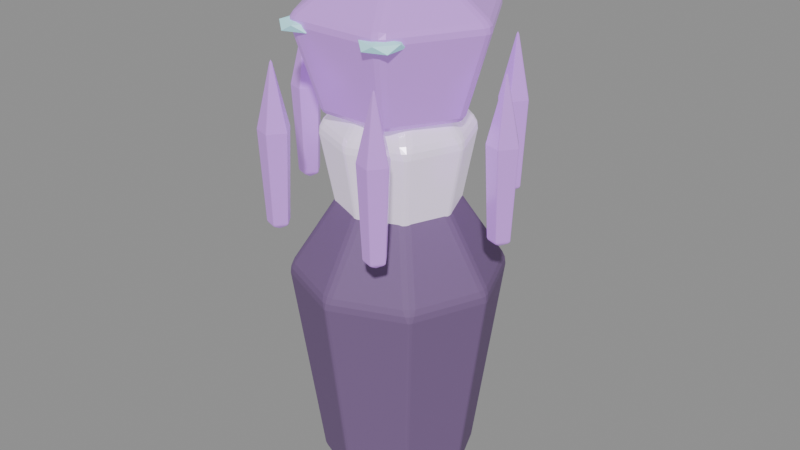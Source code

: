 # Source: deep-fracture-creature-FacetSentry-seidr.blend  (saved by Blender 5.0.118; exported with 4.5.12 LTS)
import bpy
from mathutils import Matrix  # noqa: F401  (used for matrix-valued properties, if any)

bpy.ops.wm.read_factory_settings(use_empty=True)
scene = bpy.context.scene
scene.name = 'Scene'

# ---- materials (node trees are filled in below, after node groups)
mat_export_source = bpy.data.materials.new('export-source')
mat_export_source.use_backface_culling = True
mat_export_source_001 = bpy.data.materials.new('export-source.001')
mat_export_source_001.use_backface_culling = True
mat_export_source_002 = bpy.data.materials.new('export-source.002')
mat_export_source_002.use_backface_culling = True
mat_inset_elemental_eyes = bpy.data.materials.new('inset-elemental-eyes')

# ---- material node trees
mat_export_source.use_nodes = True; mat_export_source.node_tree.nodes.clear()
_N = mat_export_source.node_tree.nodes; _L = mat_export_source.node_tree.links
n0 = _N.new('ShaderNodeBsdfPrincipled'); n0.name = 'Principled BSDF'; n0.location = (-200, 100)
n0.inputs[0].default_value = (0.898, 0.79, 0.988, 1.0)
n0.inputs[1].default_value = 0.18
n0.inputs[2].default_value = 0.24
n0.inputs[27].default_value = (1.257, 1.106, 1.383, 1.0)
n0.inputs[28].default_value = 0.28
n1 = _N.new('ShaderNodeOutputMaterial'); n1.name = 'Material Output'; n1.location = (200, 100)
_L.new(n0.outputs[0], n1.inputs[0])
n1.is_active_output = True
mat_export_source_001.use_nodes = True; mat_export_source_001.node_tree.nodes.clear()
_N = mat_export_source_001.node_tree.nodes; _L = mat_export_source_001.node_tree.links
n0 = _N.new('ShaderNodeBsdfPrincipled'); n0.name = 'Principled BSDF'; n0.location = (-200, 100)
n0.inputs[0].default_value = (0.2068, 0.124, 0.2758, 1.0)
n0.inputs[1].default_value = 0.12
n0.inputs[2].default_value = 0.78
n0.inputs[27].default_value = (0.165, 0.075, 0.24, 1.0)
n1 = _N.new('ShaderNodeOutputMaterial'); n1.name = 'Material Output'; n1.location = (200, 100)
_L.new(n0.outputs[0], n1.inputs[0])
n1.is_active_output = True
mat_export_source_002.use_nodes = True; mat_export_source_002.node_tree.nodes.clear()
_N = mat_export_source_002.node_tree.nodes; _L = mat_export_source_002.node_tree.links
n0 = _N.new('ShaderNodeBsdfPrincipled'); n0.name = 'Principled BSDF'; n0.location = (-200, 100)
n0.inputs[0].default_value = (0.66, 0.3, 0.96, 1.0)
n0.inputs[1].default_value = 0.18
n0.inputs[2].default_value = 0.24
n0.inputs[27].default_value = (0.528, 0.24, 0.768, 1.0)
n0.inputs[28].default_value = 0.28
n1 = _N.new('ShaderNodeOutputMaterial'); n1.name = 'Material Output'; n1.location = (200, 100)
_L.new(n0.outputs[0], n1.inputs[0])
n1.is_active_output = True
mat_inset_elemental_eyes.use_nodes = True; mat_inset_elemental_eyes.node_tree.nodes.clear()
_N = mat_inset_elemental_eyes.node_tree.nodes; _L = mat_inset_elemental_eyes.node_tree.links
n0 = _N.new('ShaderNodeBsdfPrincipled'); n0.name = 'Principled BSDF'; n0.location = (-200, 100)
n0.inputs[0].default_value = (0.5, 0.85, 0.9, 1.0)
n0.inputs[27].default_value = (0.25, 0.65, 0.8, 1.0)
n0.inputs[28].default_value = 0.45
n1 = _N.new('ShaderNodeOutputMaterial'); n1.name = 'Material Output'; n1.location = (200, 100)
_L.new(n0.outputs[0], n1.inputs[0])
n1.is_active_output = True

# ---- meshes
me_control_core = bpy.data.meshes.new('control-core')
me_control_core.from_pydata([(0.2232, 0.0, -0.3888), (0.1578, -0.1578, -0.3888), (-9.756e-09, -0.2232, -0.3888), (-0.1578, -0.1578, -0.3888), (-0.2232, 1.951e-08, -0.3888), (-0.1578, 0.1578, -0.3888), (2.662e-09, 0.2232, -0.3888), (0.1578, 0.1578, -0.3888), (0.31, 0.0, 0.0792), (0.2192, -0.2192, 0.0792), (-1.355e-08, -0.31, 0.0792), (-0.2192, -0.2192, 0.0792), (-0.31, 2.71e-08, 0.0792), (-0.2192, 0.2192, 0.0792), (3.697e-09, 0.31, 0.0792), (0.2192, 0.2192, 0.0792), (0.0, 0.0, 0.4248), (0.0, 0.0, -0.4248)], [], [(17, 0, 1), (0, 8, 1), (1, 8, 9), (8, 16, 9), (17, 1, 2), (1, 9, 2), (2, 9, 10), (9, 16, 10), (17, 2, 3), (2, 10, 3), (3, 10, 11), (10, 16, 11), (17, 3, 4), (3, 11, 4), (4, 11, 12), (11, 16, 12), (17, 4, 5), (4, 12, 5), (5, 12, 13), (12, 16, 13), (17, 5, 6), (5, 13, 6), (6, 13, 14), (13, 16, 14), (17, 6, 7), (6, 14, 7), (7, 14, 15), (14, 16, 15), (17, 7, 0), (7, 15, 0), (0, 15, 8), (15, 16, 8)])
_uv = me_control_core.uv_layers.new(name='UVMap')
_uv.uv.foreach_set('vector', [0.8632, 0.6506, 0.8085, 0.5185, 0.9179, 0.5185, 0.6378, 0.9259, 0.4943, 0.7877, 0.7217, 0.8556, 0.7217, 0.8556, 0.4943, 0.7877, 0.6108, 0.6901, 0.4943, 0.7877, 0.3679, 0.5185, 0.6108, 0.6901, 0.8632, 0.6506, 0.9179, 0.5185, 0.9953, 0.5959, 0.4324, 0.5091, 0.381, 0.2101, 0.5098, 0.4961, 0.5098, 0.4961, 0.381, 0.2101, 0.4885, 0.1919, 0.6108, 0.6901, 0.3679, 0.5185, 0.6491, 0.5685, 0.8632, 0.6506, 0.9953, 0.5959, 0.9953, 0.7053, 0.5098, 0.4961, 0.4885, 0.1919, 0.6192, 0.4961, 0.6192, 0.4961, 0.4885, 0.1919, 0.6405, 0.1919, 0.4885, 0.1919, 0.5645, 0.004709, 0.6405, 0.1919, 0.8632, 0.6506, 0.9953, 0.7053, 0.9179, 0.7827, 0.6192, 0.4961, 0.6405, 0.1919, 0.6966, 0.5091, 0.6966, 0.5091, 0.6405, 0.1919, 0.7479, 0.2101, 0.07727, 0.5685, 0.3585, 0.5185, 0.1156, 0.6901, 0.8632, 0.6506, 0.9179, 0.7827, 0.8085, 0.7827, 0.004709, 0.8556, 0.1156, 0.6901, 0.08858, 0.9259, 0.08858, 0.9259, 0.1156, 0.6901, 0.2321, 0.7877, 0.1156, 0.6901, 0.3585, 0.5185, 0.2321, 0.7877, 0.8632, 0.6506, 0.8085, 0.7827, 0.7311, 0.7053, 0.05608, 0.5091, 0.004709, 0.2101, 0.1335, 0.4961, 0.1335, 0.4961, 0.004709, 0.2101, 0.1122, 0.1919, 0.2321, 0.7877, 0.3585, 0.5185, 0.3585, 0.8042, 0.8632, 0.6506, 0.7311, 0.7053, 0.7311, 0.5959, 0.1335, 0.4961, 0.1122, 0.1919, 0.2429, 0.4961, 0.2429, 0.4961, 0.1122, 0.1919, 0.2642, 0.1919, 0.1122, 0.1919, 0.1882, 0.004709, 0.2642, 0.1919, 0.8632, 0.6506, 0.7311, 0.5959, 0.8085, 0.5185, 0.2429, 0.4961, 0.2642, 0.1919, 0.3202, 0.5091, 0.3202, 0.5091, 0.2642, 0.1919, 0.3716, 0.2101, 0.3679, 0.8042, 0.3679, 0.5185, 0.4943, 0.7877])
me_control_core.materials.append(mat_export_source)
me_control_core.update()
me_pedestal = bpy.data.meshes.new('pedestal')
me_pedestal.from_pydata([(0.3168, 0.0, -0.756), (0.224, -0.224, -0.756), (-1.385e-08, -0.3168, -0.756), (-0.224, -0.224, -0.756), (-0.3168, 2.77e-08, -0.756), (-0.224, 0.224, -0.756), (3.778e-09, 0.3168, -0.756), (0.224, 0.224, -0.756), (0.44, 0.0, 0.154), (0.3111, -0.3111, 0.154), (-1.923e-08, -0.44, 0.154), (-0.3111, -0.3111, 0.154), (-0.44, 3.847e-08, 0.154), (-0.3111, 0.3111, 0.154), (5.247e-09, 0.44, 0.154), (0.3111, 0.3111, 0.154), (0.0, 0.0, 0.826), (0.0, 0.0, -0.826)], [], [(17, 0, 1), (0, 8, 1), (1, 8, 9), (8, 16, 9), (17, 1, 2), (1, 9, 2), (2, 9, 10), (9, 16, 10), (17, 2, 3), (2, 10, 3), (3, 10, 11), (10, 16, 11), (17, 3, 4), (3, 11, 4), (4, 11, 12), (11, 16, 12), (17, 4, 5), (4, 12, 5), (5, 12, 13), (12, 16, 13), (17, 5, 6), (5, 13, 6), (6, 13, 14), (13, 16, 14), (17, 6, 7), (6, 14, 7), (7, 14, 15), (14, 16, 15), (17, 7, 0), (7, 15, 0), (0, 15, 8), (15, 16, 8)])
_uv = me_pedestal.uv_layers.new(name='UVMap')
_uv.uv.foreach_set('vector', [0.1024, 0.6327, 0.06172, 0.5344, 0.1431, 0.5344, 0.7481, 0.9958, 0.6557, 0.772, 0.8252, 0.9697, 0.8252, 0.9697, 0.6557, 0.772, 0.7628, 0.7358, 0.6557, 0.772, 0.6247, 0.5042, 0.7628, 0.7358, 0.1024, 0.6327, 0.1431, 0.5344, 0.2007, 0.592, 0.04237, 0.5261, 0.004161, 0.221, 0.09993, 0.519, 0.09993, 0.519, 0.004161, 0.221, 0.08411, 0.2111, 0.7628, 0.7358, 0.6247, 0.5042, 0.8252, 0.671, 0.1024, 0.6327, 0.2007, 0.592, 0.2007, 0.6734, 0.09993, 0.519, 0.08411, 0.2111, 0.1813, 0.519, 0.1813, 0.519, 0.08411, 0.2111, 0.1972, 0.2111, 0.08411, 0.2111, 0.1406, 0.004161, 0.1972, 0.2111, 0.1024, 0.6327, 0.2007, 0.6734, 0.1431, 0.731, 0.1813, 0.519, 0.1972, 0.2111, 0.2389, 0.5261, 0.2389, 0.5261, 0.1972, 0.2111, 0.2771, 0.221, 0.5667, 0.171, 0.7672, 0.004161, 0.6292, 0.2358, 0.1024, 0.6327, 0.1431, 0.731, 0.06172, 0.731, 0.5667, 0.4697, 0.6292, 0.2358, 0.6438, 0.4958, 0.6438, 0.4958, 0.6292, 0.2358, 0.7363, 0.272, 0.6292, 0.2358, 0.7672, 0.004161, 0.7363, 0.272, 0.1024, 0.6327, 0.06172, 0.731, 0.004161, 0.6734, 0.3236, 0.5261, 0.2854, 0.221, 0.3812, 0.519, 0.3812, 0.519, 0.2854, 0.221, 0.3654, 0.2111, 0.7363, 0.272, 0.7672, 0.004161, 0.8252, 0.2585, 0.1024, 0.6327, 0.004161, 0.6734, 0.004161, 0.592, 0.3812, 0.519, 0.3654, 0.2111, 0.4626, 0.519, 0.4626, 0.519, 0.3654, 0.2111, 0.4784, 0.2111, 0.3654, 0.2111, 0.4219, 0.004161, 0.4784, 0.2111, 0.1024, 0.6327, 0.004161, 0.592, 0.06172, 0.5344, 0.4626, 0.519, 0.4784, 0.2111, 0.5202, 0.5261, 0.5202, 0.5261, 0.4784, 0.2111, 0.5584, 0.221, 0.5667, 0.7585, 0.6247, 0.5042, 0.6557, 0.772])
me_pedestal.materials.append(mat_export_source_001)
me_pedestal.update()
me_sensor = bpy.data.meshes.new('sensor')
me_sensor.from_pydata([(0.3024, 0.0, -0.3132), (0.1512, -0.2619, -0.3132), (-0.1512, -0.2619, -0.3132), (-0.3024, 2.644e-08, -0.3132), (-0.1512, 0.2619, -0.3132), (0.1512, 0.2619, -0.3132), (0.42, 0.0, 0.0638), (0.21, -0.3637, 0.0638), (-0.21, -0.3637, 0.0638), (-0.42, 3.672e-08, 0.0638), (-0.21, 0.3637, 0.0638), (0.21, 0.3637, 0.0638), (0.0, 0.0, 0.3422), (0.0, 0.0, -0.3422)], [], [(13, 0, 1), (0, 6, 1), (1, 6, 7), (6, 12, 7), (13, 1, 2), (1, 7, 2), (2, 7, 8), (7, 12, 8), (13, 2, 3), (2, 8, 3), (3, 8, 9), (8, 12, 9), (13, 3, 4), (3, 9, 4), (4, 9, 10), (9, 12, 10), (13, 4, 5), (4, 10, 5), (5, 10, 11), (10, 12, 11), (13, 5, 0), (5, 11, 0), (0, 11, 6), (11, 12, 6)])
_uv = me_sensor.uv_layers.new(name='UVMap')
_uv.uv.foreach_set('vector', [0.1789, 0.7729, 0.005558, 0.873, 0.005558, 0.6728, 0.2641, 0.1835, 0.005558, 0.1446, 0.3093, 0.0834, 0.3093, 0.0834, 0.005558, 0.1446, 0.06835, 0.005558, 0.4324, 0.5616, 0.3204, 0.2836, 0.6236, 0.4226, 0.1789, 0.7729, 0.005558, 0.6728, 0.1789, 0.5727, 0.9242, 0.8118, 0.6657, 0.8507, 0.9242, 0.6116, 0.9242, 0.6116, 0.6657, 0.8507, 0.6657, 0.5727, 0.6236, 0.4226, 0.3204, 0.2836, 0.6236, 0.1446, 0.1789, 0.7729, 0.1789, 0.5727, 0.3523, 0.6728, 0.6546, 0.9533, 0.4048, 0.9944, 0.6248, 0.8476, 0.6248, 0.8476, 0.4048, 0.9944, 0.3634, 0.8476, 0.6236, 0.1446, 0.3204, 0.2836, 0.4324, 0.005558, 0.1789, 0.7729, 0.3523, 0.6728, 0.3523, 0.873, 0.6248, 0.8476, 0.3634, 0.8476, 0.6546, 0.6497, 0.6546, 0.6497, 0.3634, 0.8476, 0.4048, 0.5727, 0.8259, 0.005558, 0.9379, 0.2836, 0.6347, 0.1446, 0.1789, 0.7729, 0.3523, 0.873, 0.1789, 0.9731, 0.3093, 0.4838, 0.06835, 0.5616, 0.2641, 0.3837, 0.2641, 0.3837, 0.06835, 0.5616, 0.005558, 0.4226, 0.6347, 0.1446, 0.9379, 0.2836, 0.6347, 0.4226, 0.1789, 0.7729, 0.1789, 0.9731, 0.005558, 0.873, 0.2641, 0.3837, 0.005558, 0.4226, 0.2641, 0.1835, 0.2641, 0.1835, 0.005558, 0.4226, 0.005558, 0.1446, 0.6347, 0.4226, 0.9379, 0.2836, 0.8259, 0.5616])
me_sensor.materials.append(mat_export_source_002)
me_sensor.update()
me_prong0 = bpy.data.meshes.new('prong0')
me_prong0.from_pydata([(0.04059, 1.863e-09, -0.3132), (0.008255, -0.04451, -0.3132), (-0.04407, -0.02751, -0.3132), (-0.04407, 0.02751, -0.3132), (0.008255, 0.04451, -0.3132), (0.05879, 1.863e-09, 0.0638), (0.01388, -0.06182, 0.0638), (-0.05879, -0.03821, 0.0638), (-0.05879, 0.03821, 0.0638), (0.01388, 0.06182, 0.0638), (-0.006207, 1.863e-09, 0.3422), (-0.006207, 1.863e-09, -0.3422)], [], [(11, 0, 1), (0, 5, 1), (1, 5, 6), (5, 10, 6), (11, 1, 2), (1, 6, 2), (2, 6, 7), (6, 10, 7), (11, 2, 3), (2, 7, 3), (3, 7, 8), (7, 10, 8), (11, 3, 4), (3, 8, 4), (4, 8, 9), (8, 10, 9), (11, 4, 0), (4, 9, 0), (0, 9, 5), (9, 10, 5)])
_uv = me_prong0.uv_layers.new(name='UVMap')
_uv.uv.foreach_set('vector', [0.1948, 0.996, 0.1538, 0.9571, 0.2336, 0.9548, 0.1538, 0.9571, 0.1228, 0.4118, 0.2336, 0.9548, 0.2336, 0.9548, 0.1228, 0.4118, 0.2336, 0.4087, 0.1228, 0.4118, 0.1666, 0.00398, 0.2336, 0.4087, 0.07605, 0.996, 0.03501, 0.9571, 0.1148, 0.9548, 0.03501, 0.9571, 0.003981, 0.4118, 0.1148, 0.9548, 0.1148, 0.9548, 0.003981, 0.4118, 0.1148, 0.4087, 0.003981, 0.4118, 0.04784, 0.003981, 0.1148, 0.4087, 0.544, 0.6077, 0.4792, 0.6002, 0.5026, 0.5394, 0.2571, 0.9563, 0.2416, 0.4104, 0.3369, 0.9563, 0.3369, 0.9563, 0.2416, 0.4104, 0.3524, 0.4104, 0.2416, 0.4104, 0.297, 0.003981, 0.3524, 0.4104, 0.544, 0.6077, 0.5026, 0.5394, 0.5824, 0.5376, 0.5026, 0.5394, 0.4792, 0.1902, 0.5824, 0.5376, 0.5824, 0.5376, 0.4792, 0.1902, 0.5901, 0.1878, 0.4792, 0.1902, 0.5305, 0.003981, 0.5901, 0.1878, 0.544, 0.6077, 0.5824, 0.5376, 0.6084, 0.5973, 0.3759, 0.9563, 0.3604, 0.4104, 0.4558, 0.9563, 0.4558, 0.9563, 0.3604, 0.4104, 0.4713, 0.4104, 0.3604, 0.4104, 0.4158, 0.003981, 0.4713, 0.4104])
me_prong0.materials.append(mat_export_source_002)
me_prong0.update()
me_prong1 = bpy.data.meshes.new('prong1')
me_prong1.from_pydata([(0.04059, 0.0, -0.3132), (0.008255, -0.04451, -0.3132), (-0.04407, -0.02751, -0.3132), (-0.04407, 0.02751, -0.3132), (0.008255, 0.04451, -0.3132), (0.05879, 0.0, 0.0638), (0.01388, -0.06182, 0.0638), (-0.05879, -0.03821, 0.0638), (-0.05879, 0.03821, 0.0638), (0.01388, 0.06182, 0.0638), (-0.006207, 0.0, 0.3422), (-0.006207, 0.0, -0.3422)], [], [(11, 0, 1), (0, 5, 1), (1, 5, 6), (5, 10, 6), (11, 1, 2), (1, 6, 2), (2, 6, 7), (6, 10, 7), (11, 2, 3), (2, 7, 3), (3, 7, 8), (7, 10, 8), (11, 3, 4), (3, 8, 4), (4, 8, 9), (8, 10, 9), (11, 4, 0), (4, 9, 0), (0, 9, 5), (9, 10, 5)])
_uv = me_prong1.uv_layers.new(name='UVMap')
_uv.uv.foreach_set('vector', [0.04274, 0.996, 0.003981, 0.9548, 0.08378, 0.9571, 0.003981, 0.9548, 0.003981, 0.4087, 0.08378, 0.9571, 0.08378, 0.9571, 0.003981, 0.4087, 0.1148, 0.4118, 0.003981, 0.4087, 0.07095, 0.003981, 0.1148, 0.4118, 0.544, 0.6077, 0.4792, 0.6002, 0.5026, 0.5394, 0.2571, 0.9563, 0.2416, 0.4104, 0.3369, 0.9563, 0.3369, 0.9563, 0.2416, 0.4104, 0.3524, 0.4104, 0.2416, 0.4104, 0.297, 0.003981, 0.3524, 0.4104, 0.544, 0.6077, 0.5026, 0.5394, 0.5824, 0.5376, 0.5026, 0.5394, 0.4792, 0.1902, 0.5824, 0.5376, 0.5824, 0.5376, 0.4792, 0.1902, 0.5901, 0.1878, 0.4792, 0.1902, 0.5305, 0.003981, 0.5901, 0.1878, 0.544, 0.6077, 0.5824, 0.5376, 0.6084, 0.5973, 0.3759, 0.9563, 0.3604, 0.4104, 0.4558, 0.9563, 0.4558, 0.9563, 0.3604, 0.4104, 0.4713, 0.4104, 0.3604, 0.4104, 0.4158, 0.003981, 0.4713, 0.4104, 0.1948, 0.996, 0.1538, 0.9571, 0.2336, 0.9548, 0.1538, 0.9571, 0.1228, 0.4118, 0.2336, 0.9548, 0.2336, 0.9548, 0.1228, 0.4118, 0.2336, 0.4087, 0.1228, 0.4118, 0.1666, 0.003981, 0.2336, 0.4087])
me_prong1.materials.append(mat_export_source_002)
me_prong1.update()
me_prong2 = bpy.data.meshes.new('prong2')
me_prong2.from_pydata([(0.04059, 1.49e-08, -0.3132), (0.008255, -0.04451, -0.3132), (-0.04407, -0.02751, -0.3132), (-0.04407, 0.02751, -0.3132), (0.008255, 0.04451, -0.3132), (0.05879, 1.49e-08, 0.0638), (0.01388, -0.06182, 0.0638), (-0.05879, -0.03821, 0.0638), (-0.05879, 0.03821, 0.0638), (0.01388, 0.06182, 0.0638), (-0.006207, 1.49e-08, 0.3422), (-0.006207, 1.49e-08, -0.3422)], [], [(11, 0, 1), (0, 5, 1), (1, 5, 6), (5, 10, 6), (11, 1, 2), (1, 6, 2), (2, 6, 7), (6, 10, 7), (11, 2, 3), (2, 7, 3), (3, 7, 8), (7, 10, 8), (11, 3, 4), (3, 8, 4), (4, 8, 9), (8, 10, 9), (11, 4, 0), (4, 9, 0), (0, 9, 5), (9, 10, 5)])
_uv = me_prong2.uv_layers.new(name='UVMap')
_uv.uv.foreach_set('vector', [0.5436, 0.6077, 0.5052, 0.5376, 0.5851, 0.5394, 0.5052, 0.5376, 0.4975, 0.1878, 0.5851, 0.5394, 0.5851, 0.5394, 0.4975, 0.1878, 0.6084, 0.1902, 0.4975, 0.1878, 0.5571, 0.003981, 0.6084, 0.1902, 0.5436, 0.6077, 0.5851, 0.5394, 0.6084, 0.6002, 0.2571, 0.9563, 0.2416, 0.4104, 0.3369, 0.9563, 0.3369, 0.9563, 0.2416, 0.4104, 0.3524, 0.4104, 0.2416, 0.4104, 0.297, 0.003981, 0.3524, 0.4104, 0.07605, 0.996, 0.03501, 0.9571, 0.1148, 0.9548, 0.03501, 0.9571, 0.003981, 0.4118, 0.1148, 0.9548, 0.1148, 0.9548, 0.003981, 0.4118, 0.1148, 0.4087, 0.003981, 0.4118, 0.04784, 0.003981, 0.1148, 0.4087, 0.1948, 0.996, 0.1538, 0.9571, 0.2336, 0.9548, 0.1538, 0.9571, 0.1228, 0.4118, 0.2336, 0.9548, 0.2336, 0.9548, 0.1228, 0.4118, 0.2336, 0.4087, 0.1228, 0.4118, 0.1666, 0.003981, 0.2336, 0.4087, 0.5436, 0.6077, 0.4792, 0.5973, 0.5052, 0.5376, 0.3759, 0.9563, 0.3604, 0.4104, 0.4558, 0.9563, 0.4558, 0.9563, 0.3604, 0.4104, 0.4713, 0.4104, 0.3604, 0.4104, 0.4158, 0.003981, 0.4713, 0.4104])
me_prong2.materials.append(mat_export_source_002)
me_prong2.update()
me_prong3 = bpy.data.meshes.new('prong3')
me_prong3.from_pydata([(0.04059, 2.847e-09, -0.3132), (0.008255, -0.04451, -0.3132), (-0.04407, -0.02751, -0.3132), (-0.04407, 0.02751, -0.3132), (0.008255, 0.04451, -0.3132), (0.05879, 2.847e-09, 0.0638), (0.01388, -0.06182, 0.0638), (-0.05879, -0.03821, 0.0638), (-0.05879, 0.03821, 0.0638), (0.01388, 0.06182, 0.0638), (-0.006207, 2.847e-09, 0.3422), (-0.006207, 2.847e-09, -0.3422)], [], [(11, 0, 1), (0, 5, 1), (1, 5, 6), (5, 10, 6), (11, 1, 2), (1, 6, 2), (2, 6, 7), (6, 10, 7), (11, 2, 3), (2, 7, 3), (3, 7, 8), (7, 10, 8), (11, 3, 4), (3, 8, 4), (4, 8, 9), (8, 10, 9), (11, 4, 0), (4, 9, 0), (0, 9, 5), (9, 10, 5)])
_uv = me_prong3.uv_layers.new(name='UVMap')
_uv.uv.foreach_set('vector', [0.5436, 0.6077, 0.4792, 0.5973, 0.5052, 0.5376, 0.2571, 0.9563, 0.2416, 0.4104, 0.3369, 0.9563, 0.3369, 0.9563, 0.2416, 0.4104, 0.3524, 0.4104, 0.2416, 0.4104, 0.297, 0.003981, 0.3524, 0.4104, 0.5436, 0.6077, 0.5052, 0.5376, 0.5851, 0.5394, 0.5052, 0.5376, 0.4975, 0.1878, 0.5851, 0.5394, 0.5851, 0.5394, 0.4975, 0.1878, 0.6084, 0.1902, 0.4975, 0.1878, 0.5571, 0.003981, 0.6084, 0.1902, 0.5436, 0.6077, 0.5851, 0.5394, 0.6084, 0.6002, 0.3759, 0.9563, 0.3604, 0.4104, 0.4558, 0.9563, 0.4558, 0.9563, 0.3604, 0.4104, 0.4713, 0.4104, 0.3604, 0.4104, 0.4158, 0.003981, 0.4713, 0.4104, 0.1615, 0.996, 0.1228, 0.9548, 0.2026, 0.9571, 0.1228, 0.9548, 0.1228, 0.4087, 0.2026, 0.9571, 0.2026, 0.9571, 0.1228, 0.4087, 0.2336, 0.4118, 0.1228, 0.4087, 0.1897, 0.00398, 0.2336, 0.4118, 0.07605, 0.996, 0.03501, 0.9571, 0.1148, 0.9548, 0.03501, 0.9571, 0.003981, 0.4118, 0.1148, 0.9548, 0.1148, 0.9548, 0.003981, 0.4118, 0.1148, 0.4087, 0.003981, 0.4118, 0.04784, 0.003981, 0.1148, 0.4087])
me_prong3.materials.append(mat_export_source_002)
me_prong3.update()
me_prong4 = bpy.data.meshes.new('prong4')
me_prong4.from_pydata([(0.04059, 0.0, -0.3132), (0.008255, -0.04451, -0.3132), (-0.04407, -0.02751, -0.3132), (-0.04407, 0.02751, -0.3132), (0.008255, 0.04451, -0.3132), (0.05879, 0.0, 0.0638), (0.01388, -0.06182, 0.0638), (-0.05879, -0.03821, 0.0638), (-0.05879, 0.03821, 0.0638), (0.01388, 0.06182, 0.0638), (-0.006207, 0.0, 0.3422), (-0.006207, 0.0, -0.3422)], [], [(11, 0, 1), (0, 5, 1), (1, 5, 6), (5, 10, 6), (11, 1, 2), (1, 6, 2), (2, 6, 7), (6, 10, 7), (11, 2, 3), (2, 7, 3), (3, 7, 8), (7, 10, 8), (11, 3, 4), (3, 8, 4), (4, 8, 9), (8, 10, 9), (11, 4, 0), (4, 9, 0), (0, 9, 5), (9, 10, 5)])
_uv = me_prong4.uv_layers.new(name='UVMap')
_uv.uv.foreach_set('vector', [0.07605, 0.996, 0.03501, 0.9571, 0.1148, 0.9548, 0.03501, 0.9571, 0.003981, 0.4118, 0.1148, 0.9548, 0.1148, 0.9548, 0.003981, 0.4118, 0.1148, 0.4087, 0.003981, 0.4118, 0.04784, 0.003981, 0.1148, 0.4087, 0.5436, 0.6077, 0.4792, 0.5973, 0.5052, 0.5376, 0.3759, 0.9563, 0.3604, 0.4104, 0.4558, 0.9563, 0.4558, 0.9563, 0.3604, 0.4104, 0.4713, 0.4104, 0.3604, 0.4104, 0.4158, 0.00398, 0.4713, 0.4104, 0.5436, 0.6077, 0.5052, 0.5376, 0.5851, 0.5394, 0.5052, 0.5376, 0.4975, 0.1878, 0.5851, 0.5394, 0.5851, 0.5394, 0.4975, 0.1878, 0.6084, 0.1902, 0.4975, 0.1878, 0.5571, 0.003981, 0.6084, 0.1902, 0.5436, 0.6077, 0.5851, 0.5394, 0.6084, 0.6002, 0.2571, 0.9563, 0.2416, 0.4104, 0.3369, 0.9563, 0.3369, 0.9563, 0.2416, 0.4104, 0.3524, 0.4104, 0.2416, 0.4104, 0.297, 0.003981, 0.3524, 0.4104, 0.1948, 0.996, 0.1538, 0.9571, 0.2336, 0.9548, 0.1538, 0.9571, 0.1228, 0.4118, 0.2336, 0.9548, 0.2336, 0.9548, 0.1228, 0.4118, 0.2336, 0.4087, 0.1228, 0.4118, 0.1666, 0.003981, 0.2336, 0.4087])
me_prong4.materials.append(mat_export_source_002)
me_prong4.update()
me_prong5 = bpy.data.meshes.new('prong5')
me_prong5.from_pydata([(0.04059, 0.0, -0.3132), (0.008255, -0.04451, -0.3132), (-0.04407, -0.02751, -0.3132), (-0.04407, 0.02751, -0.3132), (0.008255, 0.04451, -0.3132), (0.05879, 0.0, 0.0638), (0.01388, -0.06182, 0.0638), (-0.05879, -0.03821, 0.0638), (-0.05879, 0.03821, 0.0638), (0.01388, 0.06182, 0.0638), (-0.006207, 0.0, 0.3422), (-0.006207, 0.0, -0.3422)], [], [(11, 0, 1), (0, 5, 1), (1, 5, 6), (5, 10, 6), (11, 1, 2), (1, 6, 2), (2, 6, 7), (6, 10, 7), (11, 2, 3), (2, 7, 3), (3, 7, 8), (7, 10, 8), (11, 3, 4), (3, 8, 4), (4, 8, 9), (8, 10, 9), (11, 4, 0), (4, 9, 0), (0, 9, 5), (9, 10, 5)])
_uv = me_prong5.uv_layers.new(name='UVMap')
_uv.uv.foreach_set('vector', [0.5436, 0.6077, 0.5851, 0.5394, 0.6084, 0.6002, 0.2571, 0.9563, 0.2416, 0.4104, 0.3369, 0.9563, 0.3369, 0.9563, 0.2416, 0.4104, 0.3524, 0.4104, 0.2416, 0.4104, 0.297, 0.003981, 0.3524, 0.4104, 0.1615, 0.996, 0.1228, 0.9548, 0.2026, 0.9571, 0.1228, 0.9548, 0.1228, 0.4087, 0.2026, 0.9571, 0.2026, 0.9571, 0.1228, 0.4087, 0.2336, 0.4118, 0.1228, 0.4087, 0.1897, 0.003981, 0.2336, 0.4118, 0.07605, 0.996, 0.03501, 0.9571, 0.1148, 0.9548, 0.03501, 0.9571, 0.003981, 0.4118, 0.1148, 0.9548, 0.1148, 0.9548, 0.003981, 0.4118, 0.1148, 0.4087, 0.003981, 0.4118, 0.04784, 0.003981, 0.1148, 0.4087, 0.5436, 0.6077, 0.4792, 0.5973, 0.5052, 0.5376, 0.3759, 0.9563, 0.3604, 0.4104, 0.4558, 0.9563, 0.4558, 0.9563, 0.3604, 0.4104, 0.4713, 0.4104, 0.3604, 0.4104, 0.4158, 0.003981, 0.4713, 0.4104, 0.5436, 0.6077, 0.5052, 0.5376, 0.5851, 0.5394, 0.5052, 0.5376, 0.4975, 0.1878, 0.5851, 0.5394, 0.5851, 0.5394, 0.4975, 0.1878, 0.6084, 0.1902, 0.4975, 0.1878, 0.5571, 0.003981, 0.6084, 0.1902])
me_prong5.materials.append(mat_export_source_002)
me_prong5.update()
me_icosphere = bpy.data.meshes.new('Icosphere')
me_icosphere.from_pydata([(0.0, 0.0, -0.0308), (0.06382, -0.04972, -0.01377), (-0.02438, -0.08044, -0.01377), (-0.07889, 0.0, -0.01377), (-0.02438, 0.08044, -0.01377), (0.06382, 0.04972, -0.01377), (0.02438, -0.08044, 0.01377), (-0.06382, -0.04972, 0.01377), (-0.06382, 0.04972, 0.01377), (0.02438, 0.08044, 0.01377), (0.07889, 0.0, 0.01377), (0.0, 0.0, 0.0308)], [], [(0, 1, 2), (1, 0, 5), (0, 2, 3), (0, 3, 4), (0, 4, 5), (1, 5, 10), (2, 1, 6), (3, 2, 7), (4, 3, 8), (5, 4, 9), (1, 10, 6), (2, 6, 7), (3, 7, 8), (4, 8, 9), (5, 9, 10), (6, 10, 11), (7, 6, 11), (8, 7, 11), (9, 8, 11), (10, 9, 11)])
_uv = me_icosphere.uv_layers.new(name='UVMap')
_uv.uv.foreach_set('vector', [0.25, 0.2578, 0.25, 0.002015, 0.498, 0.1623, 0.25, 0.002015, 0.25, 0.2578, 0.002015, 0.1952, 0.25, 0.2578, 0.498, 0.1623, 0.4033, 0.4545, 0.25, 0.2578, 0.4033, 0.4545, 0.09674, 0.4749, 0.25, 0.2578, 0.09674, 0.4749, 0.002015, 0.1952, 0.25, 0.002015, 0.002015, 0.1952, 0.09673, 0.06103, 0.498, 0.1623, 0.25, 0.002015, 0.4033, 0.04069, 0.4033, 0.4545, 0.498, 0.1623, 0.498, 0.3203, 0.09674, 0.4749, 0.4033, 0.4545, 0.25, 0.5135, 0.002015, 0.1952, 0.09674, 0.4749, 0.002015, 0.3533, 0.998, 0.3203, 0.9033, 0.4545, 0.998, 0.1623, 0.9033, 0.04069, 0.998, 0.1623, 0.75, 0.002015, 0.5967, 0.06103, 0.75, 0.002015, 0.502, 0.1952, 0.502, 0.3533, 0.502, 0.1952, 0.5967, 0.4749, 0.75, 0.5135, 0.5967, 0.4749, 0.9033, 0.4545, 0.998, 0.1623, 0.9033, 0.4545, 0.75, 0.2578, 0.75, 0.002015, 0.998, 0.1623, 0.75, 0.2578, 0.502, 0.1952, 0.75, 0.002015, 0.75, 0.2578, 0.5967, 0.4749, 0.502, 0.1952, 0.75, 0.2578, 0.9033, 0.4545, 0.5967, 0.4749, 0.75, 0.2578])
me_icosphere.materials.append(mat_inset_elemental_eyes)
me_icosphere.update()
me_icosphere_001 = bpy.data.meshes.new('Icosphere.001')
me_icosphere_001.from_pydata([(0.0, 0.0, -0.0308), (0.06382, -0.04972, -0.01377), (-0.02438, -0.08044, -0.01377), (-0.07889, 0.0, -0.01377), (-0.02438, 0.08044, -0.01377), (0.06382, 0.04972, -0.01377), (0.02438, -0.08044, 0.01377), (-0.06382, -0.04972, 0.01377), (-0.06382, 0.04972, 0.01377), (0.02438, 0.08044, 0.01377), (0.07889, 0.0, 0.01377), (0.0, 0.0, 0.0308)], [], [(0, 1, 2), (1, 0, 5), (0, 2, 3), (0, 3, 4), (0, 4, 5), (1, 5, 10), (2, 1, 6), (3, 2, 7), (4, 3, 8), (5, 4, 9), (1, 10, 6), (2, 6, 7), (3, 7, 8), (4, 8, 9), (5, 9, 10), (6, 10, 11), (7, 6, 11), (8, 7, 11), (9, 8, 11), (10, 9, 11)])
_uv = me_icosphere_001.uv_layers.new(name='UVMap')
_uv.uv.foreach_set('vector', [0.25, 0.2578, 0.25, 0.002015, 0.498, 0.1623, 0.25, 0.002015, 0.25, 0.2578, 0.002015, 0.1952, 0.25, 0.2578, 0.498, 0.1623, 0.4033, 0.4545, 0.25, 0.2578, 0.4033, 0.4545, 0.09674, 0.4749, 0.25, 0.2578, 0.09674, 0.4749, 0.002015, 0.1952, 0.25, 0.002015, 0.002015, 0.1952, 0.09673, 0.06103, 0.498, 0.1623, 0.25, 0.002015, 0.4033, 0.04069, 0.4033, 0.4545, 0.498, 0.1623, 0.498, 0.3203, 0.09674, 0.4749, 0.4033, 0.4545, 0.25, 0.5135, 0.002015, 0.1952, 0.09674, 0.4749, 0.002015, 0.3533, 0.998, 0.3203, 0.9033, 0.4545, 0.998, 0.1623, 0.9033, 0.04069, 0.998, 0.1623, 0.75, 0.002015, 0.5967, 0.06103, 0.75, 0.002015, 0.502, 0.1952, 0.502, 0.3533, 0.502, 0.1952, 0.5967, 0.4749, 0.75, 0.5135, 0.5967, 0.4749, 0.9033, 0.4545, 0.998, 0.1623, 0.9033, 0.4545, 0.75, 0.2578, 0.75, 0.002015, 0.998, 0.1623, 0.75, 0.2578, 0.502, 0.1952, 0.75, 0.002015, 0.75, 0.2578, 0.5967, 0.4749, 0.502, 0.1952, 0.75, 0.2578, 0.9033, 0.4545, 0.5967, 0.4749, 0.75, 0.2578])
me_icosphere_001.materials.append(mat_inset_elemental_eyes)
me_icosphere_001.update()

# ---- objects
ob_control_core = bpy.data.objects.new('control-core', me_control_core)
ob_pedestal = bpy.data.objects.new('pedestal', me_pedestal)
ob_sensor = bpy.data.objects.new('sensor', me_sensor)
ob_prong0 = bpy.data.objects.new('prong0', me_prong0)
ob_prong1 = bpy.data.objects.new('prong1', me_prong1)
ob_prong2 = bpy.data.objects.new('prong2', me_prong2)
ob_prong3 = bpy.data.objects.new('prong3', me_prong3)
ob_prong4 = bpy.data.objects.new('prong4', me_prong4)
ob_prong5 = bpy.data.objects.new('prong5', me_prong5)
ob_inset_eye__1 = bpy.data.objects.new('inset-eye--1', me_icosphere)
ob_inset_eye_1 = bpy.data.objects.new('inset-eye-1', me_icosphere_001)

# ---- transforms, parenting, visibility, modifiers, constraints
ob_control_core.location = (0.0, 0.0, 1.695)
_m = ob_control_core.modifiers.new('Crafted edge chamfer', 'BEVEL')
_m.width = 0.025
_m.width_pct = 0.025
_m.segments = 2
_m.angle_limit = 0.4538
ob_pedestal.location = (0.0, 0.0, 1.026)
_m = ob_pedestal.modifiers.new('Crafted edge chamfer', 'BEVEL')
_m.width = 0.025
_m.width_pct = 0.025
_m.segments = 2
_m.angle_limit = 0.4538
ob_sensor.location = (0.0, 0.0, 2.162)
_m = ob_sensor.modifiers.new('Crafted edge chamfer', 'BEVEL')
_m.width = 0.025
_m.width_pct = 0.025
_m.segments = 2
_m.angle_limit = 0.4538
ob_prong0.location = (0.4862, -1.863e-09, 1.752)
_m = ob_prong0.modifiers.new('Crafted edge chamfer', 'BEVEL')
_m.width = 0.005291
_m.width_pct = 0.005291
_m.segments = 2
_m.angle_limit = 0.4538
ob_prong1.location = (0.2462, -0.4157, 1.752)
_m = ob_prong1.modifiers.new('Crafted edge chamfer', 'BEVEL')
_m.width = 0.005291
_m.width_pct = 0.005291
_m.segments = 2
_m.angle_limit = 0.4538
ob_prong2.location = (-0.2338, -0.4157, 1.752)
_m = ob_prong2.modifiers.new('Crafted edge chamfer', 'BEVEL')
_m.width = 0.005291
_m.width_pct = 0.005291
_m.segments = 2
_m.angle_limit = 0.4538
ob_prong3.location = (-0.4738, 3.912e-08, 1.752)
_m = ob_prong3.modifiers.new('Crafted edge chamfer', 'BEVEL')
_m.width = 0.005291
_m.width_pct = 0.005291
_m.segments = 2
_m.angle_limit = 0.4538
ob_prong4.location = (-0.2338, 0.4157, 1.752)
_m = ob_prong4.modifiers.new('Crafted edge chamfer', 'BEVEL')
_m.width = 0.005291
_m.width_pct = 0.005291
_m.segments = 2
_m.angle_limit = 0.4538
ob_prong5.location = (0.2462, 0.4157, 1.752)
_m = ob_prong5.modifiers.new('Crafted edge chamfer', 'BEVEL')
_m.width = 0.005291
_m.width_pct = 0.005291
_m.segments = 2
_m.angle_limit = 0.4538
ob_inset_eye__1.location = (-0.1848, -0.3055, 2.196)
ob_inset_eye_1.location = (0.1848, -0.3055, 2.196)

# ---- collection membership
scene.collection.objects.link(ob_control_core)
scene.collection.objects.link(ob_pedestal)
scene.collection.objects.link(ob_sensor)
scene.collection.objects.link(ob_prong0)
scene.collection.objects.link(ob_prong1)
scene.collection.objects.link(ob_prong2)
scene.collection.objects.link(ob_prong3)
scene.collection.objects.link(ob_prong4)
scene.collection.objects.link(ob_prong5)
scene.collection.objects.link(ob_inset_eye__1)
scene.collection.objects.link(ob_inset_eye_1)

# ---- scene / render settings (as saved in the file)
scene.frame_start = 1; scene.frame_end = 250; scene.frame_set(1)
scene.render.engine = 'BLENDER_EEVEE_NEXT'
scene.render.bake_bias = 0.0
scene.render.bake_samples = 0
scene.cycles.sampling_pattern = 'TABULATED_SOBOL'
scene.eevee.use_volume_custom_range = False
bpy.context.view_layer.update()

# ---- added for rendering (the .blend has no active camera and no usable light): camera, sun + grey world if the file has none
cam_auto = bpy.data.cameras.new('AutoCamera')
cam_auto.lens = 50.0
cam_auto.sensor_width = 36.0
cam_auto.clip_end = 1000.0
ob_auto_camera = bpy.data.objects.new('AutoCamera', cam_auto)
scene.collection.objects.link(ob_auto_camera)
ob_auto_camera.location = (2.50324, -2.99689, 3.34025)
ob_auto_camera.rotation_euler = (1.09748, -7.21219e-08, 0.694738)
scene.camera = ob_auto_camera
light_auto_sun = bpy.data.lights.new('AutoSun', 'SUN')
light_auto_sun.energy = 3.0
light_auto_sun.angle = 0.0523599
ob_auto_sun = bpy.data.objects.new('AutoSun', light_auto_sun)
scene.collection.objects.link(ob_auto_sun)
ob_auto_sun.rotation_euler = (0.872665, 0.174533, 0.523599)
if scene.world is None:
    world_auto = bpy.data.worlds.new('AutoWorld')
    world_auto.color = (0.3, 0.3, 0.3)
    scene.world = world_auto
bpy.context.view_layer.update()
